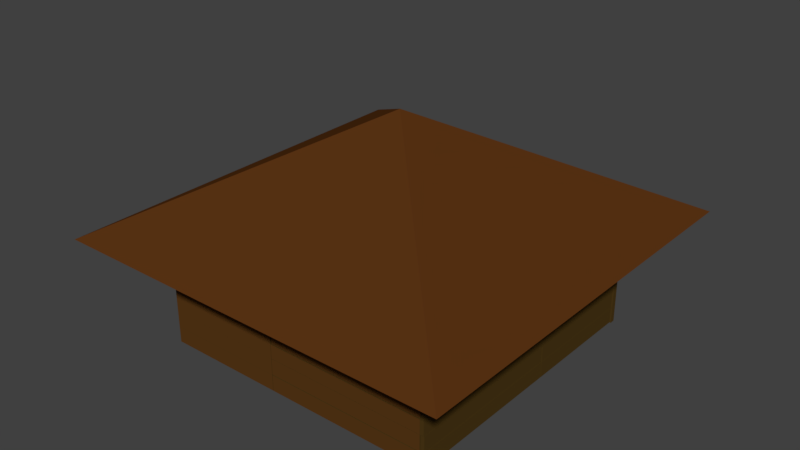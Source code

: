 # Source: houseEmpty1.blend  (saved by Blender 2.77.0; exported with 4.5.12 LTS)
import bpy
from mathutils import Matrix  # noqa: F401  (used for matrix-valued properties, if any)

bpy.ops.wm.read_factory_settings(use_empty=True)
scene = bpy.context.scene
scene.name = 'Scene'

# ---- collections
col_collection_1 = bpy.data.collections.new('Collection 1'); scene.collection.children.link(col_collection_1)

# ---- materials (node trees are filled in below, after node groups)
mat_chaircolor1 = bpy.data.materials.new('chairColor1')
mat_chaircolor1.alpha_threshold = 0.0
mat_chaircolor1.diffuse_color = (0.1373, 0.06155, 0.008212, 1.0)
mat_chaircolor1.specular_color = (0.01961, 0.01961, 0.01961)
mat_chaircolor1.roughness = 0.5
mat_chaircolor2 = bpy.data.materials.new('chairColor2')
mat_chaircolor2.alpha_threshold = 0.0
mat_chaircolor2.diffuse_color = (0.1005, 0.05, 0.004383, 1.0)
mat_chaircolor2.specular_color = (0.0, 0.0, 0.0)
mat_chaircolor2.roughness = 0.5
mat_chaircolor3 = bpy.data.materials.new('chairColor3')
mat_chaircolor3.alpha_threshold = 0.0
mat_chaircolor3.diffuse_color = (0.1046, 0.04231, 0.007499, 1.0)
mat_chaircolor3.specular_color = (0.03968, 0.03968, 0.03968)
mat_chaircolor3.roughness = 0.5
mat_chaircolor4 = bpy.data.materials.new('chairColor4')
mat_chaircolor4.alpha_threshold = 0.0
mat_chaircolor4.diffuse_color = (0.07619, 0.0319, 0.006049, 1.0)
mat_chaircolor4.specular_color = (0.01961, 0.01961, 0.01961)
mat_chaircolor4.roughness = 0.5
mat_unknownbutimportant = bpy.data.materials.new('unknownButimportant')
mat_unknownbutimportant.alpha_threshold = 0.0
mat_unknownbutimportant.diffuse_color = (0.1034, 0.04194, 0.008795, 1.0)
mat_unknownbutimportant.specular_color = (0.03741, 0.03741, 0.03741)
mat_unknownbutimportant.roughness = 0.5
mat_material = bpy.data.materials.new('Material')
mat_material.alpha_threshold = 0.0
mat_material.specular_color = (0.06072, 0.06072, 0.06072)
mat_material.roughness = 0.5
mat_material.line_color = (0.0, 0.0, 0.0, 1.0)
mat_roof = bpy.data.materials.new('roof')
mat_roof.alpha_threshold = 0.0
mat_roof.diffuse_color = (0.1046, 0.03434, 0.006995, 1.0)
mat_roof.specular_color = (0.01002, 0.01002, 0.01002)
mat_roof.roughness = 0.5
mat_sides = bpy.data.materials.new('sides')
mat_sides.alpha_threshold = 0.0
mat_sides.diffuse_color = (0.1746, 0.06848, 0.01298, 1.0)
mat_sides.specular_color = (0.003936, 0.003936, 0.003936)
mat_sides.roughness = 0.5
mat_floor = bpy.data.materials.new('floor')
mat_floor.alpha_threshold = 0.0
mat_floor.diffuse_color = (0.05286, 0.04092, 0.02217, 1.0)
mat_floor.specular_color = (0.05088, 0.05088, 0.05088)
mat_floor.roughness = 0.5
mat_table1color = bpy.data.materials.new('table1color')
mat_table1color.alpha_threshold = 0.0
mat_table1color.diffuse_color = (0.07641, 0.03884, 0.003067, 1.0)
mat_table1color.specular_color = (0.01885, 0.01885, 0.01885)
mat_table1color.roughness = 0.5
mat_table1color.line_color = (0.0, 0.0, 0.0, 1.0)
mat_pillow = bpy.data.materials.new('pillow')
mat_pillow.alpha_threshold = 0.0
mat_pillow.diffuse_color = (0.1755, 0.1343, 0.02162, 1.0)
mat_pillow.specular_color = (0.05088, 0.05088, 0.05088)
mat_pillow.roughness = 0.5
mat_unknownbutimp2 = bpy.data.materials.new('unknownButimp2')
mat_unknownbutimp2.alpha_threshold = 0.0
mat_unknownbutimp2.diffuse_color = (0.1046, 0.05127, 0.01764, 1.0)
mat_unknownbutimp2.specular_color = (0.02539, 0.02539, 0.02539)
mat_unknownbutimp2.roughness = 0.5
mat_unknownimportant = bpy.data.materials.new('unknownImportant?')
mat_unknownimportant.alpha_threshold = 0.0
mat_unknownimportant.specular_color = (0.002579, 0.002579, 0.002579)
mat_unknownimportant.roughness = 0.5
mat_unknownimportant.line_color = (0.0, 0.0, 0.0, 1.0)
mat_sheet = bpy.data.materials.new('sheet')
mat_sheet.alpha_threshold = 0.0
mat_sheet.diffuse_color = (0.4564, 0.2831, 0.1046, 1.0)
mat_sheet.specular_color = (0.01885, 0.01885, 0.01885)
mat_sheet.roughness = 0.5
mat_longchaircolor1 = bpy.data.materials.new('longChairColor1')
mat_longchaircolor1.alpha_threshold = 0.0
mat_longchaircolor1.diffuse_color = (0.07619, 0.0382, 0.006512, 1.0)
mat_longchaircolor1.specular_color = (0.03522, 0.03522, 0.03522)
mat_longchaircolor1.roughness = 0.5
mat_longchaircolor2 = bpy.data.materials.new('longChairColor2')
mat_longchaircolor2.alpha_threshold = 0.0
mat_longchaircolor2.diffuse_color = (0.05286, 0.02732, 0.005182, 1.0)
mat_longchaircolor2.roughness = 0.5

# ---- material node trees
mat_chaircolor1.use_nodes = True; mat_chaircolor1.node_tree.nodes.clear()
_N = mat_chaircolor1.node_tree.nodes; _L = mat_chaircolor1.node_tree.links
n0 = _N.new('ShaderNodeOutputMaterial'); n0.name = 'Material Output'; n0.location = (300, 300)
n1 = _N.new('ShaderNodeBsdfDiffuse'); n1.name = 'Diffuse BSDF'; n1.location = (10, 300)
n1.inputs[0].default_value = (0.07641, 0.04263, 0.009102, 1.0)
_L.new(n1.outputs[0], n0.inputs[0])
n0.is_active_output = True
mat_chaircolor2.use_nodes = True; mat_chaircolor2.node_tree.nodes.clear()
_N = mat_chaircolor2.node_tree.nodes; _L = mat_chaircolor2.node_tree.links
n0 = _N.new('ShaderNodeOutputMaterial'); n0.name = 'Material Output'; n0.location = (300, 300)
n1 = _N.new('ShaderNodeBsdfDiffuse'); n1.name = 'Diffuse BSDF'; n1.location = (10, 300)
n1.inputs[0].default_value = (0.05345, 0.03526, 0.00471, 1.0)
_L.new(n1.outputs[0], n0.inputs[0])
n0.is_active_output = True
mat_chaircolor3.use_nodes = True; mat_chaircolor3.node_tree.nodes.clear()
_N = mat_chaircolor3.node_tree.nodes; _L = mat_chaircolor3.node_tree.links
n0 = _N.new('ShaderNodeOutputMaterial'); n0.name = 'Material Output'; n0.location = (300, 300)
n1 = _N.new('ShaderNodeBsdfDiffuse'); n1.name = 'Diffuse BSDF'; n1.location = (10, 300)
n1.inputs[0].default_value = (0.07619, 0.0319, 0.006049, 1.0)
_L.new(n1.outputs[0], n0.inputs[0])
n0.is_active_output = True
mat_chaircolor4.use_nodes = True; mat_chaircolor4.node_tree.nodes.clear()
_N = mat_chaircolor4.node_tree.nodes; _L = mat_chaircolor4.node_tree.links
n0 = _N.new('ShaderNodeOutputMaterial'); n0.name = 'Material Output'; n0.location = (300, 300)
n1 = _N.new('ShaderNodeBsdfDiffuse'); n1.name = 'Diffuse BSDF'; n1.location = (10, 300)
n1.inputs[0].default_value = (0.2195, 0.1248, 0.01096, 1.0)
_L.new(n1.outputs[0], n0.inputs[0])
n0.is_active_output = True
mat_unknownbutimportant.use_nodes = True; mat_unknownbutimportant.node_tree.nodes.clear()
_N = mat_unknownbutimportant.node_tree.nodes; _L = mat_unknownbutimportant.node_tree.links
n0 = _N.new('ShaderNodeOutputMaterial'); n0.name = 'Material Output'; n0.location = (300, 300)
n1 = _N.new('ShaderNodeBsdfDiffuse'); n1.name = 'Diffuse BSDF'; n1.location = (10, 300)
n1.inputs[0].default_value = (0.1034, 0.04194, 0.008795, 1.0)
_L.new(n1.outputs[0], n0.inputs[0])
n0.is_active_output = True
mat_roof.use_nodes = True; mat_roof.node_tree.nodes.clear()
_N = mat_roof.node_tree.nodes; _L = mat_roof.node_tree.links
n0 = _N.new('ShaderNodeOutputMaterial'); n0.name = 'Material Output'; n0.location = (300, 300)
n1 = _N.new('ShaderNodeBsdfDiffuse'); n1.name = 'Diffuse BSDF'; n1.location = (10, 300)
n1.inputs[0].default_value = (0.1043, 0.03386, 0.007209, 1.0)
_L.new(n1.outputs[0], n0.inputs[0])
n0.is_active_output = True
mat_sides.use_nodes = True; mat_sides.node_tree.nodes.clear()
_N = mat_sides.node_tree.nodes; _L = mat_sides.node_tree.links
n0 = _N.new('ShaderNodeOutputMaterial'); n0.name = 'Material Output'; n0.location = (300, 300)
n1 = _N.new('ShaderNodeBsdfDiffuse'); n1.name = 'Diffuse BSDF'; n1.location = (10, 300)
n1.inputs[0].default_value = (0.1043, 0.0416, 0.008871, 1.0)
_L.new(n1.outputs[0], n0.inputs[0])
n0.is_active_output = True
mat_floor.use_nodes = True; mat_floor.node_tree.nodes.clear()
_N = mat_floor.node_tree.nodes; _L = mat_floor.node_tree.links
n0 = _N.new('ShaderNodeOutputMaterial'); n0.name = 'Material Output'; n0.location = (300, 300)
n1 = _N.new('ShaderNodeBsdfDiffuse'); n1.name = 'Diffuse BSDF'; n1.location = (10, 300)
n1.inputs[0].default_value = (0.05345, 0.04066, 0.02178, 1.0)
_L.new(n1.outputs[0], n0.inputs[0])
n0.is_active_output = True
mat_table1color.use_nodes = True; mat_table1color.node_tree.nodes.clear()
_N = mat_table1color.node_tree.nodes; _L = mat_table1color.node_tree.links
n0 = _N.new('ShaderNodeOutputMaterial'); n0.name = 'Material Output'; n0.location = (300, 300)
n1 = _N.new('ShaderNodeBsdfDiffuse'); n1.name = 'Diffuse BSDF'; n1.location = (10, 300)
n1.inputs[0].default_value = (0.1043, 0.04748, 0.0068, 1.0)
_L.new(n1.outputs[0], n0.inputs[0])
n0.is_active_output = True
mat_pillow.use_nodes = True; mat_pillow.node_tree.nodes.clear()
_N = mat_pillow.node_tree.nodes; _L = mat_pillow.node_tree.links
n0 = _N.new('ShaderNodeOutputMaterial'); n0.name = 'Material Output'; n0.location = (300, 300)
n1 = _N.new('ShaderNodeBsdfDiffuse'); n1.name = 'Diffuse BSDF'; n1.location = (10, 300)
n1.inputs[0].default_value = (0.2199, 0.171, 0.03622, 1.0)
_L.new(n1.outputs[0], n0.inputs[0])
n0.is_active_output = True
mat_unknownbutimp2.use_nodes = True; mat_unknownbutimp2.node_tree.nodes.clear()
_N = mat_unknownbutimp2.node_tree.nodes; _L = mat_unknownbutimp2.node_tree.links
n0 = _N.new('ShaderNodeOutputMaterial'); n0.name = 'Material Output'; n0.location = (300, 300)
n1 = _N.new('ShaderNodeBsdfDiffuse'); n1.name = 'Diffuse BSDF'; n1.location = (10, 300)
n1.inputs[0].default_value = (0.1043, 0.05115, 0.01765, 1.0)
_L.new(n1.outputs[0], n0.inputs[0])
n0.is_active_output = True
mat_sheet.use_nodes = True; mat_sheet.node_tree.nodes.clear()
_N = mat_sheet.node_tree.nodes; _L = mat_sheet.node_tree.links
n0 = _N.new('ShaderNodeOutputMaterial'); n0.name = 'Material Output'; n0.location = (300, 300)
n1 = _N.new('ShaderNodeBsdfDiffuse'); n1.name = 'Diffuse BSDF'; n1.location = (10, 300)
n1.inputs[0].default_value = (0.4571, 0.2821, 0.1041, 1.0)
_L.new(n1.outputs[0], n0.inputs[0])
n0.is_active_output = True
mat_longchaircolor1.use_nodes = True; mat_longchaircolor1.node_tree.nodes.clear()
_N = mat_longchaircolor1.node_tree.nodes; _L = mat_longchaircolor1.node_tree.links
n0 = _N.new('ShaderNodeOutputMaterial'); n0.name = 'Material Output'; n0.location = (300, 300)
n1 = _N.new('ShaderNodeBsdfDiffuse'); n1.name = 'Diffuse BSDF'; n1.location = (10, 300)
n1.inputs[0].default_value = (0.07619, 0.0382, 0.006512, 1.0)
_L.new(n1.outputs[0], n0.inputs[0])
n0.is_active_output = True
mat_longchaircolor2.use_nodes = True; mat_longchaircolor2.node_tree.nodes.clear()
_N = mat_longchaircolor2.node_tree.nodes; _L = mat_longchaircolor2.node_tree.links
n0 = _N.new('ShaderNodeOutputMaterial'); n0.name = 'Material Output'; n0.location = (300, 300)
n1 = _N.new('ShaderNodeBsdfDiffuse'); n1.name = 'Diffuse BSDF'; n1.location = (10, 300)
n1.inputs[0].default_value = (0.05326, 0.02733, 0.005138, 1.0)
_L.new(n1.outputs[0], n0.inputs[0])
n0.is_active_output = True

# ---- world
world_world = bpy.data.worlds.new('World'); scene.world = world_world
world_world.color = (0.05088, 0.05088, 0.05088)
world_world.use_sun_shadow = False
world_world.sun_shadow_jitter_overblur = 0.0
world_world.cycles.sampling_method = 'MANUAL'

# ---- meshes
me_cube_004 = bpy.data.meshes.new('Cube.004')
me_cube_004.from_pydata([(-4.583, 9.823, 83.58), (-4.522, -2.115, 83.58), (-4.583, 9.823, -199.3), (-4.522, -2.115, -199.3), (-4.835, 9.821, 83.58), (-4.773, -2.117, 83.58), (-4.835, 9.821, -199.3), (-4.773, -2.117, -199.3), (-4.583, 9.823, -158.9), (-4.583, 9.823, -118.5), (-4.583, 9.823, -78.08), (-4.583, 9.823, -37.67), (-4.583, 9.823, 2.751), (-4.583, 9.823, 43.17), (-4.574, 8.117, 83.58), (-4.566, 6.412, 83.58), (-4.557, 4.706, 83.58), (-4.548, 3.001, 83.58), (-4.539, 1.295, 83.58), (-4.53, -0.41, 83.58), (-4.522, -2.115, 43.17), (-4.522, -2.115, 2.751), (-4.522, -2.115, -37.67), (-4.522, -2.115, -78.08), (-4.522, -2.115, -118.5), (-4.522, -2.115, -158.9), (-4.53, -0.41, -199.3), (-4.539, 1.295, -199.3), (-4.548, 3.001, -199.3), (-4.557, 4.706, -199.3), (-4.566, 6.412, -199.3), (-4.574, 8.117, -199.3), (-4.835, 9.821, -158.9), (-4.835, 9.821, -118.5), (-4.835, 9.821, -78.08), (-4.835, 9.821, -37.67), (-4.835, 9.821, 2.751), (-4.835, 9.821, 43.17), (-4.826, 8.115, 83.58), (-4.817, 6.41, 83.58), (-4.808, 4.705, 83.58), (-4.799, 2.999, 83.58), (-4.791, 1.294, 83.58), (-4.782, -0.4118, 83.58), (-4.773, -2.117, 43.17), (-4.773, -2.117, 2.751), (-4.773, -2.117, -37.67), (-4.773, -2.117, -78.08), (-4.773, -2.117, -118.5), (-4.773, -2.117, -158.9), (-4.782, -0.4118, -199.3), (-4.791, 1.294, -199.3), (-4.799, 2.999, -199.3), (-4.808, 4.705, -199.3), (-4.817, 6.41, -199.3), (-4.826, 8.115, -199.3), (-4.619, 9.822, 83.58), (-4.655, 9.822, 83.58), (-4.691, 9.822, 83.58), (-4.727, 9.822, 83.58), (-4.763, 9.821, 83.58), (-4.799, 9.821, 83.58), (-4.558, -2.116, 83.58), (-4.593, -2.116, 83.58), (-4.629, -2.116, 83.58), (-4.665, -2.116, 83.58), (-4.701, -2.117, 83.58), (-4.737, -2.117, 83.58), (-4.619, 9.822, -199.3), (-4.655, 9.822, -199.3), (-4.691, 9.822, -199.3), (-4.727, 9.822, -199.3), (-4.763, 9.821, -199.3), (-4.799, 9.821, -199.3), (-4.558, -2.116, -199.3), (-4.593, -2.116, -199.3), (-4.629, -2.116, -199.3), (-4.665, -2.116, -199.3), (-4.701, -2.117, -199.3), (-4.737, -2.117, -199.3), (-4.61, 8.117, -199.3), (-4.646, 8.117, -199.3), (-4.682, 8.116, -199.3), (-4.718, 8.116, -199.3), (-4.754, 8.116, -199.3), (-4.79, 8.116, -199.3), (-4.602, 6.412, -199.3), (-4.637, 6.411, -199.3), (-4.673, 6.411, -199.3), (-4.709, 6.411, -199.3), (-4.745, 6.41, -199.3), (-4.781, 6.41, -199.3), (-4.593, 4.706, -199.3), (-4.629, 4.706, -199.3), (-4.665, 4.706, -199.3), (-4.7, 4.705, -199.3), (-4.736, 4.705, -199.3), (-4.772, 4.705, -199.3), (-4.584, 3.001, -199.3), (-4.62, 3.0, -199.3), (-4.656, 3.0, -199.3), (-4.692, 3.0, -199.3), (-4.728, 3.0, -199.3), (-4.764, 2.999, -199.3), (-4.575, 1.295, -199.3), (-4.611, 1.295, -199.3), (-4.647, 1.295, -199.3), (-4.683, 1.294, -199.3), (-4.719, 1.294, -199.3), (-4.755, 1.294, -199.3), (-4.566, -0.4102, -199.3), (-4.602, -0.4105, -199.3), (-4.638, -0.4108, -199.3), (-4.674, -0.411, -199.3), (-4.71, -0.4113, -199.3), (-4.746, -0.4115, -199.3), (-4.558, -2.116, -158.9), (-4.593, -2.116, -158.9), (-4.629, -2.116, -158.9), (-4.665, -2.116, -158.9), (-4.701, -2.117, -158.9), (-4.737, -2.117, -158.9), (-4.558, -2.116, -118.5), (-4.593, -2.116, -118.5), (-4.629, -2.116, -118.5), (-4.665, -2.116, -118.5), (-4.701, -2.117, -118.5), (-4.737, -2.117, -118.5), (-4.558, -2.116, -78.08), (-4.593, -2.116, -78.08), (-4.629, -2.116, -78.08), (-4.665, -2.116, -78.08), (-4.701, -2.117, -78.08), (-4.737, -2.117, -78.08), (-4.558, -2.116, -37.67), (-4.593, -2.116, -37.67), (-4.629, -2.116, -37.67), (-4.665, -2.116, -37.67), (-4.701, -2.117, -37.67), (-4.737, -2.117, -37.67), (-4.558, -2.116, 2.751), (-4.593, -2.116, 2.751), (-4.629, -2.116, 2.751), (-4.665, -2.116, 2.751), (-4.701, -2.117, 2.751), (-4.737, -2.117, 2.751), (-4.558, -2.116, 43.17), (-4.593, -2.116, 43.17), (-4.629, -2.116, 43.17), (-4.665, -2.116, 43.17), (-4.701, -2.117, 43.17), (-4.737, -2.117, 43.17), (-4.566, -0.4102, 83.58), (-4.602, -0.4105, 83.58), (-4.638, -0.4108, 83.58), (-4.674, -0.411, 83.58), (-4.71, -0.4113, 83.58), (-4.746, -0.4115, 83.58), (-4.575, 1.295, 83.58), (-4.611, 1.295, 83.58), (-4.647, 1.295, 83.58), (-4.683, 1.294, 83.58), (-4.719, 1.294, 83.58), (-4.755, 1.294, 83.58), (-4.584, 3.001, 83.58), (-4.62, 3.0, 83.58), (-4.656, 3.0, 83.58), (-4.692, 3.0, 83.58), (-4.728, 3.0, 83.58), (-4.764, 2.999, 83.58), (-4.593, 4.706, 83.58), (-4.629, 4.706, 83.58), (-4.665, 4.706, 83.58), (-4.7, 4.705, 83.58), (-4.736, 4.705, 83.58), (-4.772, 4.705, 83.58), (-4.602, 6.412, 83.58), (-4.637, 6.411, 83.58), (-4.673, 6.411, 83.58), (-4.709, 6.411, 83.58), (-4.745, 6.41, 83.58), (-4.781, 6.41, 83.58), (-4.61, 8.117, 83.58), (-4.646, 8.117, 83.58), (-4.682, 8.116, 83.58), (-4.718, 8.116, 83.58), (-4.754, 8.116, 83.58), (-4.79, 8.116, 83.58), (-4.619, 9.822, 43.17), (-4.655, 9.822, 43.17), (-4.691, 9.822, 43.17), (-4.727, 9.822, 43.17), (-4.763, 9.821, 43.17), (-4.799, 9.821, 43.17), (-4.619, 9.822, 2.751), (-4.655, 9.822, 2.751), (-4.691, 9.822, 2.751), (-4.727, 9.822, 2.751), (-4.763, 9.821, 2.751), (-4.799, 9.821, 2.751), (-4.619, 9.822, -37.67), (-4.655, 9.822, -37.67), (-4.691, 9.822, -37.67), (-4.727, 9.822, -37.67), (-4.763, 9.821, -37.67), (-4.799, 9.821, -37.67), (-4.619, 9.822, -78.08), (-4.655, 9.822, -78.08), (-4.691, 9.822, -78.08), (-4.727, 9.822, -78.08), (-4.763, 9.821, -78.08), (-4.799, 9.821, -78.08), (-4.619, 9.822, -118.5), (-4.655, 9.822, -118.5), (-4.691, 9.822, -118.5), (-4.727, 9.822, -118.5), (-4.763, 9.821, -118.5), (-4.799, 9.821, -118.5), (-4.619, 9.822, -158.9), (-4.655, 9.822, -158.9), (-4.691, 9.822, -158.9), (-4.727, 9.822, -158.9), (-4.763, 9.821, -158.9), (-4.799, 9.821, -158.9), (-4.826, 8.115, -158.9), (-4.826, 8.115, -118.5), (-4.826, 8.115, -78.08), (-4.826, 8.115, -37.67), (-4.826, 8.115, 2.751), (-4.826, 8.115, 43.17), (-4.817, 6.41, -158.9), (-4.817, 6.41, -118.5), (-4.817, 6.41, -78.08), (-4.817, 6.41, -37.67), (-4.817, 6.41, 2.751), (-4.817, 6.41, 43.17), (-4.808, 4.705, -158.9), (-4.808, 4.705, -118.5), (-4.808, 4.705, -78.08), (-4.808, 4.705, -37.67), (-4.808, 4.705, 2.751), (-4.808, 4.705, 43.17), (-4.799, 2.999, -158.9), (-4.799, 2.999, -118.5), (-4.799, 2.999, -78.08), (-4.799, 2.999, -37.67), (-4.799, 2.999, 2.751), (-4.799, 2.999, 43.17), (-4.791, 1.294, -158.9), (-4.791, 1.294, -118.5), (-4.791, 1.294, -78.08), (-4.791, 1.294, -37.67), (-4.791, 1.294, 2.751), (-4.791, 1.294, 43.17), (-4.782, -0.4118, -158.9), (-4.782, -0.4118, -118.5), (-4.782, -0.4118, -78.08), (-4.782, -0.4118, -37.67), (-4.782, -0.4118, 2.751), (-4.782, -0.4118, 43.17), (-4.574, 8.117, 43.17), (-4.574, 8.117, 2.751), (-4.574, 8.117, -37.67), (-4.574, 8.117, -78.08), (-4.574, 8.117, -118.5), (-4.574, 8.117, -158.9), (-4.566, 6.412, 43.17), (-4.566, 6.412, 2.751), (-4.566, 6.412, -37.67), (-4.566, 6.412, -78.08), (-4.566, 6.412, -118.5), (-4.566, 6.412, -158.9), (-4.557, 4.706, 43.17), (-4.557, 4.706, 2.751), (-4.557, 4.706, -37.67), (-4.557, 4.706, -78.08), (-4.557, 4.706, -118.5), (-4.557, 4.706, -158.9), (-4.548, 3.001, 43.17), (-4.548, 3.001, 2.751), (-4.548, 3.001, -37.67), (-4.548, 3.001, -78.08), (-4.548, 3.001, -118.5), (-4.548, 3.001, -158.9), (-4.539, 1.295, 43.17), (-4.539, 1.295, 2.751), (-4.539, 1.295, -37.67), (-4.539, 1.295, -78.08), (-4.539, 1.295, -118.5), (-4.539, 1.295, -158.9), (-4.53, -0.41, 43.17), (-4.53, -0.41, 2.751), (-4.53, -0.41, -37.67), (-4.53, -0.41, -78.08), (-4.53, -0.41, -118.5), (-4.53, -0.41, -158.9), (-21.43, -0.4469, 88.58), (-21.43, 1.272, 88.58), (-21.43, -0.4469, 83.24), (-21.43, 1.272, 83.24), (-10.1, -0.4469, 88.58), (-10.1, 1.272, 88.58), (-10.1, -0.4469, 83.24), (-10.1, 1.272, 83.24), (-10.1, -0.4683, 83.24), (-10.1, -2.188, 83.24), (-10.1, -0.4683, 88.58), (-10.1, -2.188, 88.58), (-21.43, -0.4683, 83.24), (-21.43, -2.188, 83.24), (-21.43, -0.4683, 88.58), (-21.43, -2.188, 88.58), (-8.034, 21.47, -58.12), (-26.86, 9.624, 147.9), (-26.86, 9.624, -264.2), (10.79, 9.624, 147.9), (10.79, 9.624, -264.2), (5.428, 9.758, -205.3), (5.428, 9.758, 89.09), (-21.5, 9.758, 89.09), (-21.5, 9.758, -205.3), (5.29, 9.722, -163.7), (5.29, 9.722, -121.4), (5.29, 9.722, -79.23), (5.29, 9.722, -37.02), (5.29, 9.722, 5.201), (5.29, 9.722, 47.42), (1.654, 9.722, -204.6), (-2.221, 9.722, -204.6), (-6.096, 9.722, -204.6), (-9.972, 9.722, -204.6), (-13.85, 9.722, -204.6), (-17.72, 9.722, -204.6), (1.654, 9.722, 88.37), (-2.221, 9.722, 88.37), (-6.096, 9.722, 88.37), (-9.972, 9.722, 88.37), (-13.85, 9.722, 88.37), (-17.72, 9.722, 88.37), (-21.36, 9.722, 47.42), (-21.36, 9.722, 5.201), (-21.36, 9.722, -37.02), (-21.36, 9.722, -79.23), (-21.36, 9.722, -121.4), (-21.36, 9.722, -163.7), (-21.43, 3.024, 88.58), (-21.43, 4.743, 88.58), (-21.43, 3.024, 83.24), (-21.43, 4.743, 83.24), (-10.1, 3.024, 88.58), (-10.1, 4.743, 88.58), (-10.1, 3.024, 83.24), (-10.1, 4.743, 83.24), (-10.1, 3.003, 83.24), (-10.1, 1.283, 83.24), (-10.1, 3.003, 88.58), (-10.1, 1.283, 88.58), (-21.43, 3.003, 83.24), (-21.43, 1.283, 83.24), (-21.43, 3.003, 88.58), (-21.43, 1.283, 88.58), (-21.41, 4.765, 88.58), (-21.41, 6.484, 88.58), (-21.41, 4.765, 83.24), (-21.41, 6.484, 83.24), (-17.56, 4.765, 88.58), (-17.56, 6.484, 88.58), (-17.56, 4.765, 83.24), (-17.56, 6.484, 83.24), (-13.88, 4.785, 88.58), (-13.88, 6.504, 88.58), (-13.88, 4.785, 83.24), (-13.88, 6.504, 83.24), (-10.04, 4.785, 88.58), (-10.04, 6.504, 88.58), (-10.04, 4.785, 83.24), (-10.04, 6.504, 83.24), (-21.41, 6.497, 88.58), (-21.41, 8.216, 88.58), (-21.41, 6.497, 83.24), (-21.41, 8.216, 83.24), (-17.56, 6.497, 88.58), (-17.56, 8.216, 88.58), (-17.56, 6.497, 83.24), (-17.56, 8.216, 83.24), (-13.88, 6.497, 88.58), (-13.88, 8.216, 88.58), (-13.88, 6.497, 83.24), (-13.88, 8.216, 83.24), (-10.04, 6.497, 88.58), (-10.04, 8.216, 88.58), (-10.04, 6.497, 83.24), (-10.04, 8.216, 83.24), (-21.39, 8.263, 88.58), (-21.39, 9.983, 88.58), (-21.39, 8.263, 83.24), (-21.39, 9.983, 83.24), (5.182, 8.263, 88.58), (5.182, 9.983, 88.58), (5.182, 8.263, 83.24), (5.182, 9.983, 83.24), (5.165, -0.4683, 83.24), (5.165, -2.188, 83.24), (5.165, -0.4683, 88.58), (5.165, -2.188, 88.58), (-10.06, -0.4683, 83.24), (-10.06, -2.188, 83.24), (-10.06, -0.4683, 88.58), (-10.06, -2.188, 88.58), (-10.06, -0.3792, 88.58), (-10.06, 1.322, 88.58), (-10.06, -0.3456, 83.24), (-10.06, 1.289, 83.24), (5.091, -0.3792, 88.58), (5.091, 1.322, 88.58), (5.091, -0.3456, 83.24), (5.091, 1.289, 83.24), (5.091, 2.883, 83.24), (5.091, 1.351, 83.24), (5.091, 2.883, 88.58), (5.091, 1.351, 88.58), (-10.06, 2.883, 83.24), (-10.06, 1.351, 83.24), (-10.06, 2.883, 88.58), (-10.06, 1.351, 88.58), (5.51, 1.272, -201.3), (5.51, -0.447, -201.3), (5.018, 1.272, -201.3), (5.018, -0.447, -201.3), (-9.96, 4.708, 83.24), (-9.96, 2.989, 83.24), (-9.96, 4.708, 88.58), (-9.96, 2.989, 88.58), (1.284, 4.607, 88.58), (1.284, 6.326, 88.58), (1.284, 4.607, 83.24), (1.284, 6.326, 83.24), (5.132, 4.607, 88.58), (5.132, 6.326, 88.58), (5.132, 4.607, 83.24), (5.132, 6.326, 83.24), (1.284, 6.379, 88.58), (1.284, 8.099, 88.58), (1.284, 6.379, 83.24), (1.284, 8.099, 83.24), (5.132, 6.379, 88.58), (5.132, 8.099, 88.58), (5.132, 6.379, 83.24), (5.132, 8.099, 83.24), (-9.993, 4.647, 88.58), (-9.993, 6.367, 88.58), (-9.993, 4.647, 83.24), (-9.993, 6.367, 83.24), (-2.319, 4.647, 88.58), (-2.319, 6.367, 88.58), (-2.319, 4.647, 83.24), (-2.319, 6.367, 83.24), (-9.95, 6.379, 88.58), (-9.95, 8.099, 88.58), (-9.95, 6.379, 83.24), (-9.95, 8.099, 83.24), (-2.288, 6.379, 88.58), (-2.288, 8.099, 88.58), (-2.288, 6.379, 83.24), (-2.288, 8.099, 83.24), (-20.99, -0.4469, 87.79), (-20.99, 1.272, 87.79), (-21.49, -0.4469, 87.79), (-21.49, 1.272, 87.79), (-20.99, -0.447, -34.97), (-20.99, 1.272, -34.97), (-21.49, -0.447, -34.97), (-21.49, 1.272, -34.97), (-21.49, -0.4683, -34.97), (-21.49, -2.188, -34.97), (-20.99, -0.4683, -34.97), (-20.99, -2.188, -34.97), (-21.49, -0.4683, 87.79), (-21.49, -2.188, 87.79), (-20.99, -0.4683, 87.79), (-20.99, -2.188, 87.79), (-20.99, 3.024, 87.79), (-20.99, 4.743, 87.79), (-21.49, 3.024, 87.79), (-21.49, 4.743, 87.79), (-20.99, 3.024, -34.97), (-20.99, 4.743, -34.97), (-21.49, 3.024, -34.97), (-21.49, 4.743, -34.97), (-21.49, 3.003, -34.97), (-21.49, 1.283, -34.97), (-20.99, 3.003, -34.97), (-20.99, 1.283, -34.97), (-21.49, 3.003, 87.79), (-21.49, 1.283, 87.79), (-20.99, 3.003, 87.79), (-20.99, 1.283, 87.79), (-20.99, 4.765, 87.54), (-20.99, 6.484, 87.54), (-21.49, 4.765, 87.54), (-21.49, 6.484, 87.54), (-20.99, 4.765, 45.86), (-20.99, 6.484, 45.86), (-21.49, 4.765, 45.86), (-21.49, 6.484, 45.86), (-20.99, 4.785, 6.057), (-20.99, 6.504, 6.057), (-21.49, 4.785, 6.057), (-21.49, 6.504, 6.057), (-20.99, 4.785, -35.62), (-20.99, 6.504, -35.62), (-21.49, 4.785, -35.62), (-21.49, 6.504, -35.62), (-20.99, 6.497, 87.54), (-20.99, 8.216, 87.54), (-21.49, 6.497, 87.54), (-21.49, 8.216, 87.54), (-20.99, 6.497, 45.86), (-20.99, 8.216, 45.86), (-21.49, 6.497, 45.86), (-21.49, 8.216, 45.86), (-20.99, 6.497, 6.057), (-20.99, 8.216, 6.057), (-21.49, 6.497, 6.057), (-21.49, 8.216, 6.057), (-20.99, 6.497, -35.62), (-20.99, 8.216, -35.62), (-21.49, 6.497, -35.62), (-21.49, 8.216, -35.62), (-20.99, 8.263, 87.37), (-20.99, 9.983, 87.37), (-21.49, 8.263, 87.37), (-21.49, 9.983, 87.37), (-20.99, 8.263, -200.5), (-20.99, 9.983, -200.5), (-21.49, 8.263, -200.5), (-21.49, 9.983, -200.5), (-21.49, -0.4683, -200.4), (-21.49, -2.188, -200.4), (-20.99, -0.4683, -200.4), (-20.99, -2.188, -200.4), (-21.49, -0.4683, -77.64), (-21.49, -2.188, -77.64), (-20.99, -0.4683, -77.64), (-20.99, -2.188, -77.64), (-21.49, 1.289, -200.4), (-21.49, -0.4299, -200.4), (-20.99, 1.289, -200.4), (-20.99, -0.4299, -200.4), (-21.49, 1.289, -77.64), (-21.49, -0.4299, -77.64), (-20.99, 1.289, -77.64), (-20.99, -0.4299, -77.64), (-21.49, 3.047, -200.4), (-21.49, 1.328, -200.4), (-20.99, 3.047, -200.4), (-20.99, 1.328, -200.4), (-21.49, 3.047, -77.64), (-21.49, 1.328, -77.64), (-20.99, 3.047, -77.64), (-20.99, 1.328, -77.64), (-20.99, 4.607, -158.3), (-20.99, 6.326, -158.3), (-21.49, 4.607, -158.3), (-21.49, 6.326, -158.3), (-20.99, 4.607, -199.9), (-20.99, 6.326, -199.9), (-21.49, 4.607, -199.9), (-21.49, 6.326, -199.9), (-20.99, 6.379, -158.3), (-20.99, 8.099, -158.3), (-21.49, 6.379, -158.3), (-21.49, 8.099, -158.3), (-20.99, 6.379, -199.9), (-20.99, 8.099, -199.9), (-21.49, 6.379, -199.9), (-21.49, 8.099, -199.9), (-20.99, 4.647, -36.09), (-20.99, 6.367, -36.09), (-21.49, 4.647, -36.09), (-21.49, 6.367, -36.09), (-20.99, 4.647, -119.2), (-20.99, 6.367, -119.2), (-21.49, 4.647, -119.2), (-21.49, 6.367, -119.2), (-20.99, 6.379, -36.56), (-20.99, 8.099, -36.56), (-21.49, 6.379, -36.56), (-21.49, 8.099, -36.56), (-20.99, 6.379, -119.6), (-20.99, 8.099, -119.6), (-21.49, 6.379, -119.6), (-21.49, 8.099, -119.6), (5.638, -0.447, -203.4), (5.638, 1.272, -203.4), (5.638, -0.447, -198.1), (5.638, 1.272, -198.1), (-5.694, -0.447, -203.4), (-5.694, 1.272, -203.4), (-5.694, -0.447, -198.1), (-5.694, 1.272, -198.1), (-5.694, -0.4683, -198.1), (-5.694, -2.188, -198.1), (-5.694, -0.4683, -203.4), (-5.694, -2.188, -203.4), (5.638, -0.4683, -198.1), (5.638, -2.188, -198.1), (5.638, -0.4683, -203.4), (5.638, -2.188, -203.4), (5.638, 3.024, -203.4), (5.638, 4.743, -203.4), (5.638, 3.024, -198.1), (5.638, 4.743, -198.1), (-5.694, 3.024, -203.4), (-5.694, 4.743, -203.4), (-5.694, 3.024, -198.1), (-5.694, 4.743, -198.1), (-5.694, 3.003, -198.1), (-5.694, 1.283, -198.1), (-5.694, 3.003, -203.4), (-5.694, 1.283, -203.4), (5.638, 3.003, -198.1), (5.638, 1.283, -198.1), (5.638, 3.003, -203.4), (5.638, 1.283, -203.4), (-5.733, 6.398, -198.1), (-5.733, 4.679, -198.1), (-5.733, 6.398, -203.4), (-5.733, 4.679, -203.4), (5.645, 6.398, -198.1), (5.645, 4.679, -198.1), (5.645, 6.398, -203.4), (5.645, 4.679, -203.4), (5.645, 6.497, -203.4), (5.645, 8.216, -203.4), (5.645, 6.497, -198.1), (5.645, 8.216, -198.1), (-5.733, 6.497, -203.4), (-5.733, 8.216, -203.4), (-5.733, 6.497, -198.1), (-5.733, 8.216, -198.1), (5.599, 8.263, -203.4), (5.599, 9.983, -203.4), (5.599, 8.263, -198.1), (5.599, 9.983, -198.1), (-20.97, 8.263, -203.4), (-20.97, 9.983, -203.4), (-20.97, 8.263, -198.1), (-20.97, 9.983, -198.1), (-21.06, -0.4683, -198.1), (-21.06, -2.188, -198.1), (-21.06, -0.4683, -203.4), (-21.06, -2.188, -203.4), (-5.744, -0.4683, -198.1), (-5.744, -2.188, -198.1), (-5.744, -0.4683, -203.4), (-5.744, -2.188, -203.4), (-21.01, 1.289, -198.1), (-21.01, -0.4299, -198.1), (-21.01, 1.289, -203.4), (-21.01, -0.4299, -203.4), (-5.794, 1.289, -198.1), (-5.794, -0.4299, -198.1), (-5.794, 1.289, -203.4), (-5.794, -0.4299, -203.4), (-21.09, 3.047, -198.1), (-21.09, 1.328, -198.1), (-21.09, 3.047, -203.4), (-21.09, 1.328, -203.4), (-5.782, 3.047, -198.1), (-5.782, 1.328, -198.1), (-5.782, 3.047, -203.4), (-5.782, 1.328, -203.4), (-20.96, 4.585, -198.1), (-20.96, 2.865, -198.1), (-21.01, 4.585, -203.4), (-21.01, 2.865, -203.4), (-5.79, 4.675, -198.1), (-5.79, 2.956, -198.1), (-5.79, 4.675, -203.4), (-5.79, 2.956, -203.4), (-5.79, 4.647, -203.4), (-5.79, 6.367, -203.4), (-5.79, 4.647, -198.1), (-5.79, 6.367, -198.1), (-20.93, 4.647, -203.4), (-20.93, 6.367, -203.4), (-20.93, 4.647, -198.1), (-20.93, 6.367, -198.1), (-5.772, 6.501, -203.4), (-5.772, 8.22, -203.4), (-5.772, 6.501, -198.1), (-5.772, 8.22, -198.1), (-21.0, 6.501, -203.4), (-21.0, 8.22, -203.4), (-21.0, 6.501, -198.1), (-21.0, 8.22, -198.1), (-21.49, 4.607, -200.4), (-21.49, 3.005, -200.4), (-20.99, 4.607, -200.4), (-20.99, 3.005, -200.4), (-21.49, 4.607, -77.64), (-21.49, 3.005, -77.64), (-20.99, 4.607, -77.64), (-20.99, 3.005, -77.64), (-20.93, 2.956, -203.4), (-20.93, 4.675, -203.4), (-20.93, 2.956, -198.1), (-20.93, 4.675, -198.1), (5.113, 2.989, 88.58), (5.113, 4.708, 88.58), (5.113, 2.989, 83.24), (5.113, 4.708, 83.24), (4.985, -0.447, -78.52), (4.985, 1.272, -78.52), (5.478, -0.447, -78.5), (5.478, 1.272, -78.5), (5.478, -0.4683, -78.5), (5.478, -2.188, -78.5), (4.985, -0.4683, -78.52), (4.985, -2.188, -78.52), (5.51, -0.4683, -201.3), (5.51, -2.188, -201.3), (5.018, -0.4683, -201.3), (5.018, -2.188, -201.3), (5.018, 3.024, -201.3), (5.018, 4.743, -201.3), (5.51, 3.024, -201.3), (5.51, 4.743, -201.3), (4.985, 3.024, -78.52), (4.985, 4.743, -78.52), (5.478, 3.024, -78.5), (5.478, 4.743, -78.5), (5.478, 3.003, -78.5), (5.478, 1.283, -78.5), (4.985, 3.003, -78.52), (4.985, 1.283, -78.52), (5.51, 3.003, -201.3), (5.51, 1.283, -201.3), (5.018, 3.003, -201.3), (5.018, 1.283, -201.3), (5.477, 6.398, -78.08), (5.477, 4.679, -78.08), (4.985, 6.398, -78.09), (4.985, 4.679, -78.09), (5.51, 6.398, -201.3), (5.51, 4.679, -201.3), (5.018, 6.398, -201.4), (5.018, 4.679, -201.4), (5.018, 6.497, -201.4), (5.018, 8.216, -201.4), (5.51, 6.497, -201.3), (5.51, 8.216, -201.3), (4.985, 6.497, -78.09), (4.985, 8.216, -78.09), (5.477, 6.497, -78.08), (5.477, 8.216, -78.08), (5.018, 8.263, -200.9), (5.018, 9.983, -200.9), (5.51, 8.263, -200.8), (5.51, 9.983, -200.8), (4.94, 8.263, 86.99), (4.94, 9.983, 86.99), (5.433, 8.263, 87.0), (5.433, 9.983, 87.0), (5.433, -0.4683, 87.92), (5.433, -2.188, 87.92), (4.94, -0.4683, 87.9), (4.94, -2.188, 87.9), (5.477, -0.4683, -77.96), (5.477, -2.188, -77.96), (4.985, -0.4683, -77.98), (4.985, -2.188, -77.98), (5.433, 1.289, 87.38), (5.433, -0.4299, 87.38), (4.94, 1.289, 87.36), (4.94, -0.4299, 87.36), (5.477, 1.289, -77.42), (5.477, -0.4299, -77.42), (4.985, 1.289, -77.43), (4.985, -0.4299, -77.43), (5.433, 3.047, 88.31), (5.433, 1.328, 88.31), (4.94, 3.047, 88.3), (4.94, 1.328, 88.3), (5.477, 3.047, -77.55), (5.477, 1.328, -77.55), (4.985, 3.047, -77.56), (4.985, 1.328, -77.56), (5.477, 4.675, -77.46), (5.477, 2.956, -77.46), (4.985, 4.675, -77.47), (4.985, 2.956, -77.47), (4.985, 4.647, -77.47), (4.985, 6.367, -77.47), (5.477, 4.647, -77.46), (5.477, 6.367, -77.46), (4.941, 4.647, 86.5), (4.941, 6.367, 86.5), (5.433, 4.647, 86.52), (5.433, 6.367, 86.52), (4.985, 6.501, -77.67), (4.985, 8.22, -77.67), (5.477, 6.501, -77.65), (5.477, 8.22, -77.65), (4.94, 6.501, 87.32), (4.94, 8.22, 87.32), (5.433, 6.501, 87.33), (5.433, 8.22, 87.33), (4.941, 2.956, 86.5), (4.941, 4.675, 86.5), (5.433, 2.956, 86.52), (5.433, 4.675, 86.52)], [], [(295, 25, 3, 26), (259, 44, 5, 43), (223, 73, 6, 32), (187, 61, 4, 38), (151, 67, 5, 44), (115, 79, 7, 50), (73, 85, 55, 6), (85, 91, 54, 55), (91, 97, 53, 54), (97, 103, 52, 53), (103, 109, 51, 52), (109, 115, 50, 51), (2, 31, 80, 68), (68, 80, 81, 69), (69, 81, 82, 70), (70, 82, 83, 71), (71, 83, 84, 72), (72, 84, 85, 73), (31, 30, 86, 80), (80, 86, 87, 81), (81, 87, 88, 82), (82, 88, 89, 83), (83, 89, 90, 84), (84, 90, 91, 85), (30, 29, 92, 86), (86, 92, 93, 87), (87, 93, 94, 88), (88, 94, 95, 89), (89, 95, 96, 90), (90, 96, 97, 91), (29, 28, 98, 92), (92, 98, 99, 93), (93, 99, 100, 94), (94, 100, 101, 95), (95, 101, 102, 96), (96, 102, 103, 97), (28, 27, 104, 98), (98, 104, 105, 99), (99, 105, 106, 100), (100, 106, 107, 101), (101, 107, 108, 102), (102, 108, 109, 103), (27, 26, 110, 104), (104, 110, 111, 105), (105, 111, 112, 106), (106, 112, 113, 107), (107, 113, 114, 108), (108, 114, 115, 109), (26, 3, 74, 110), (110, 74, 75, 111), (111, 75, 76, 112), (112, 76, 77, 113), (113, 77, 78, 114), (114, 78, 79, 115), (79, 121, 49, 7), (127, 133, 47, 48), (133, 139, 46, 47), (139, 145, 45, 46), (145, 151, 44, 45), (3, 25, 116, 74), (74, 116, 117, 75), (75, 117, 118, 76), (76, 118, 119, 77), (77, 119, 120, 78), (78, 120, 121, 79), (24, 23, 128, 122), (122, 128, 129, 123), (123, 129, 130, 124), (124, 130, 131, 125), (125, 131, 132, 126), (126, 132, 133, 127), (23, 22, 134, 128), (128, 134, 135, 129), (129, 135, 136, 130), (130, 136, 137, 131), (131, 137, 138, 132), (132, 138, 139, 133), (22, 21, 140, 134), (134, 140, 141, 135), (135, 141, 142, 136), (136, 142, 143, 137), (137, 143, 144, 138), (138, 144, 145, 139), (21, 20, 146, 140), (140, 146, 147, 141), (141, 147, 148, 142), (142, 148, 149, 143), (143, 149, 150, 144), (144, 150, 151, 145), (20, 1, 62, 146), (146, 62, 63, 147), (147, 63, 64, 148), (148, 64, 65, 149), (149, 65, 66, 150), (150, 66, 67, 151), (67, 157, 43, 5), (157, 163, 42, 43), (163, 169, 41, 42), (169, 175, 40, 41), (175, 181, 39, 40), (181, 187, 38, 39), (1, 19, 152, 62), (62, 152, 153, 63), (63, 153, 154, 64), (64, 154, 155, 65), (65, 155, 156, 66), (66, 156, 157, 67), (19, 18, 158, 152), (152, 158, 159, 153), (153, 159, 160, 154), (154, 160, 161, 155), (155, 161, 162, 156), (156, 162, 163, 157), (18, 17, 164, 158), (158, 164, 165, 159), (159, 165, 166, 160), (160, 166, 167, 161), (161, 167, 168, 162), (162, 168, 169, 163), (17, 16, 170, 164), (164, 170, 171, 165), (165, 171, 172, 166), (166, 172, 173, 167), (167, 173, 174, 168), (168, 174, 175, 169), (16, 15, 176, 170), (170, 176, 177, 171), (171, 177, 178, 172), (172, 178, 179, 173), (173, 179, 180, 174), (174, 180, 181, 175), (15, 14, 182, 176), (176, 182, 183, 177), (177, 183, 184, 178), (178, 184, 185, 179), (179, 185, 186, 180), (180, 186, 187, 181), (14, 0, 56, 182), (182, 56, 57, 183), (183, 57, 58, 184), (184, 58, 59, 185), (185, 59, 60, 186), (186, 60, 61, 187), (61, 193, 37, 4), (193, 199, 36, 37), (199, 205, 35, 36), (205, 211, 34, 35), (211, 217, 33, 34), (217, 223, 32, 33), (0, 13, 188, 56), (56, 188, 189, 57), (57, 189, 190, 58), (58, 190, 191, 59), (59, 191, 192, 60), (60, 192, 193, 61), (13, 12, 194, 188), (188, 194, 195, 189), (189, 195, 196, 190), (190, 196, 197, 191), (191, 197, 198, 192), (192, 198, 199, 193), (12, 11, 200, 194), (194, 200, 201, 195), (195, 201, 202, 196), (196, 202, 203, 197), (197, 203, 204, 198), (198, 204, 205, 199), (11, 10, 206, 200), (200, 206, 207, 201), (201, 207, 208, 202), (202, 208, 209, 203), (203, 209, 210, 204), (204, 210, 211, 205), (10, 9, 212, 206), (206, 212, 213, 207), (207, 213, 214, 208), (208, 214, 215, 209), (209, 215, 216, 210), (210, 216, 217, 211), (9, 8, 218, 212), (212, 218, 219, 213), (213, 219, 220, 214), (214, 220, 221, 215), (215, 221, 222, 216), (216, 222, 223, 217), (8, 2, 68, 218), (218, 68, 69, 219), (219, 69, 70, 220), (220, 70, 71, 221), (221, 71, 72, 222), (222, 72, 73, 223), (37, 229, 38, 4), (229, 235, 39, 38), (235, 241, 40, 39), (241, 247, 41, 40), (247, 253, 42, 41), (253, 259, 43, 42), (6, 55, 224, 32), (32, 224, 225, 33), (33, 225, 226, 34), (34, 226, 227, 35), (35, 227, 228, 36), (36, 228, 229, 37), (55, 54, 230, 224), (224, 230, 231, 225), (225, 231, 232, 226), (226, 232, 233, 227), (227, 233, 234, 228), (228, 234, 235, 229), (54, 53, 236, 230), (230, 236, 237, 231), (231, 237, 238, 232), (232, 238, 239, 233), (233, 239, 240, 234), (234, 240, 241, 235), (53, 52, 242, 236), (236, 242, 243, 237), (237, 243, 244, 238), (238, 244, 245, 239), (239, 245, 246, 240), (240, 246, 247, 241), (52, 51, 248, 242), (243, 249, 250, 244), (244, 250, 251, 245), (245, 251, 252, 246), (246, 252, 253, 247), (51, 50, 254, 248), (249, 255, 256, 250), (250, 256, 257, 251), (251, 257, 258, 252), (252, 258, 259, 253), (50, 7, 49, 254), (255, 48, 47, 256), (256, 47, 46, 257), (257, 46, 45, 258), (258, 45, 44, 259), (8, 265, 31, 2), (265, 271, 30, 31), (271, 277, 29, 30), (277, 283, 28, 29), (283, 289, 27, 28), (289, 295, 26, 27), (0, 14, 260, 13), (13, 260, 261, 12), (12, 261, 262, 11), (11, 262, 263, 10), (10, 263, 264, 9), (9, 264, 265, 8), (14, 15, 266, 260), (260, 266, 267, 261), (261, 267, 268, 262), (262, 268, 269, 263), (263, 269, 270, 264), (264, 270, 271, 265), (15, 16, 272, 266), (266, 272, 273, 267), (267, 273, 274, 268), (268, 274, 275, 269), (269, 275, 276, 270), (270, 276, 277, 271), (16, 17, 278, 272), (272, 278, 279, 273), (273, 279, 280, 274), (274, 280, 281, 275), (275, 281, 282, 276), (276, 282, 283, 277), (17, 18, 284, 278), (278, 284, 285, 279), (279, 285, 286, 280), (280, 286, 287, 281), (281, 287, 288, 282), (18, 19, 290, 284), (284, 290, 291, 285), (285, 291, 292, 286), (286, 292, 293, 287), (287, 293, 294, 288), (19, 1, 20, 290), (290, 20, 21, 291), (291, 21, 22, 292), (292, 22, 23, 293), (293, 23, 24, 294), (306, 310, 311, 307), (304, 306, 307, 305), (308, 304, 305, 309), (310, 308, 309, 311), (312, 313, 314), (315, 316, 317, 321, 322, 323, 324, 325, 326, 318), (313, 315, 318, 333, 334, 335, 336, 337, 338, 319), (316, 314, 320, 332, 331, 330, 329, 328, 327, 317), (312, 314, 316), (314, 313, 319, 339, 340, 341, 342, 343, 344, 320), (312, 316, 315), (312, 315, 313), (311, 309, 305, 307), (306, 304, 308, 310), (301, 297, 296, 300), (303, 301, 300, 302), (299, 303, 302, 298), (297, 299, 298, 296), (296, 298, 302, 300), (301, 303, 299, 297), (355, 359, 360, 356), (353, 355, 356, 354), (357, 353, 354, 358), (359, 357, 358, 360), (360, 358, 354, 356), (355, 353, 357, 359), (350, 346, 345, 349), (352, 350, 349, 351), (348, 352, 351, 347), (346, 348, 347, 345), (345, 347, 351, 349), (350, 352, 348, 346), (366, 362, 361, 365), (368, 366, 365, 367), (364, 368, 367, 363), (362, 364, 363, 361), (361, 363, 367, 365), (366, 368, 364, 362), (374, 370, 369, 373), (376, 374, 373, 375), (372, 376, 375, 371), (370, 372, 371, 369), (369, 371, 375, 373), (374, 376, 372, 370), (382, 378, 377, 381), (384, 382, 381, 383), (380, 384, 383, 379), (378, 380, 379, 377), (377, 379, 383, 381), (382, 384, 380, 378), (390, 386, 385, 389), (392, 390, 389, 391), (388, 392, 391, 387), (386, 388, 387, 385), (385, 387, 391, 389), (390, 392, 388, 386), (398, 394, 393, 397), (400, 398, 397, 399), (396, 400, 399, 395), (394, 396, 395, 393), (393, 395, 399, 397), (398, 400, 396, 394), (403, 407, 408, 404), (401, 403, 404, 402), (405, 401, 402, 406), (407, 405, 406, 408), (408, 406, 402, 404), (403, 401, 405, 407), (414, 416, 412, 410), (409, 411, 415, 413), (410, 412, 411, 409), (412, 416, 415, 411), (416, 414, 413, 415), (414, 410, 409, 413), (419, 423, 424, 420), (417, 419, 420, 418), (421, 417, 418, 422), (423, 421, 422, 424), (424, 422, 418, 420), (419, 417, 421, 423), (710, 431, 432, 709), (719, 723, 724, 720), (431, 429, 430, 432), (429, 712, 711, 430), (712, 710, 709, 711), (432, 430, 711, 709), (438, 434, 433, 437), (440, 438, 437, 439), (436, 440, 439, 435), (434, 436, 435, 433), (433, 435, 439, 437), (438, 440, 436, 434), (446, 442, 441, 445), (448, 446, 445, 447), (444, 448, 447, 443), (442, 444, 443, 441), (441, 443, 447, 445), (446, 448, 444, 442), (454, 450, 449, 453), (456, 454, 453, 455), (452, 456, 455, 451), (450, 452, 451, 449), (449, 451, 455, 453), (454, 456, 452, 450), (462, 458, 457, 461), (464, 462, 461, 463), (460, 464, 463, 459), (458, 460, 459, 457), (457, 459, 463, 461), (462, 464, 460, 458), (475, 479, 480, 476), (473, 475, 476, 474), (477, 473, 474, 478), (479, 477, 478, 480), (480, 478, 474, 476), (475, 473, 477, 479), (470, 466, 465, 469), (472, 470, 469, 471), (468, 472, 471, 467), (466, 468, 467, 465), (465, 467, 471, 469), (470, 472, 468, 466), (491, 495, 496, 492), (489, 491, 492, 490), (493, 489, 490, 494), (495, 493, 494, 496), (496, 494, 490, 492), (491, 489, 493, 495), (486, 482, 481, 485), (488, 486, 485, 487), (484, 488, 487, 483), (482, 484, 483, 481), (481, 483, 487, 485), (486, 488, 484, 482), (502, 498, 497, 501), (504, 502, 501, 503), (500, 504, 503, 499), (498, 500, 499, 497), (497, 499, 503, 501), (502, 504, 500, 498), (510, 506, 505, 509), (512, 510, 509, 511), (508, 512, 511, 507), (506, 508, 507, 505), (505, 507, 511, 509), (510, 512, 508, 506), (518, 514, 513, 517), (520, 518, 517, 519), (516, 520, 519, 515), (514, 516, 515, 513), (513, 515, 519, 517), (518, 520, 516, 514), (526, 522, 521, 525), (528, 526, 525, 527), (524, 528, 527, 523), (522, 524, 523, 521), (521, 523, 527, 525), (526, 528, 524, 522), (534, 530, 529, 533), (536, 534, 533, 535), (532, 536, 535, 531), (530, 532, 531, 529), (529, 531, 535, 533), (534, 536, 532, 530), (539, 543, 544, 540), (537, 539, 540, 538), (541, 537, 538, 542), (543, 541, 542, 544), (544, 542, 538, 540), (539, 537, 541, 543), (547, 551, 552, 548), (545, 547, 548, 546), (549, 545, 546, 550), (551, 549, 550, 552), (552, 550, 546, 548), (547, 545, 549, 551), (555, 559, 560, 556), (553, 555, 556, 554), (557, 553, 554, 558), (559, 557, 558, 560), (560, 558, 554, 556), (555, 553, 557, 559), (566, 562, 561, 565), (568, 566, 565, 567), (564, 568, 567, 563), (562, 564, 563, 561), (561, 563, 567, 565), (566, 568, 564, 562), (574, 570, 569, 573), (576, 574, 573, 575), (572, 576, 575, 571), (570, 572, 571, 569), (569, 571, 575, 573), (574, 576, 572, 570), (582, 578, 577, 581), (584, 582, 581, 583), (580, 584, 583, 579), (578, 580, 579, 577), (577, 579, 583, 581), (582, 584, 580, 578), (590, 586, 585, 589), (592, 590, 589, 591), (588, 592, 591, 587), (586, 588, 587, 585), (585, 587, 591, 589), (590, 592, 588, 586), (603, 607, 608, 604), (601, 603, 604, 602), (605, 601, 602, 606), (607, 605, 606, 608), (608, 606, 602, 604), (603, 601, 605, 607), (598, 594, 593, 597), (600, 598, 597, 599), (596, 600, 599, 595), (594, 596, 595, 593), (593, 595, 599, 597), (598, 600, 596, 594), (619, 623, 624, 620), (617, 619, 620, 618), (621, 617, 618, 622), (623, 621, 622, 624), (624, 622, 618, 620), (619, 617, 621, 623), (614, 610, 609, 613), (616, 614, 613, 615), (612, 616, 615, 611), (610, 612, 611, 609), (609, 611, 615, 613), (614, 616, 612, 610), (632, 630, 626, 628), (627, 631, 632, 628), (625, 627, 628, 626), (627, 625, 629, 631), (631, 629, 630, 632), (629, 625, 626, 630), (638, 634, 633, 637), (640, 638, 637, 639), (636, 640, 639, 635), (634, 636, 635, 633), (633, 635, 639, 637), (638, 640, 636, 634), (646, 642, 641, 645), (648, 646, 645, 647), (644, 648, 647, 643), (642, 644, 643, 641), (641, 643, 647, 645), (646, 648, 644, 642), (651, 655, 656, 652), (649, 651, 652, 650), (653, 649, 650, 654), (655, 653, 654, 656), (656, 654, 650, 652), (651, 649, 653, 655), (659, 663, 664, 660), (657, 659, 660, 658), (661, 657, 658, 662), (663, 661, 662, 664), (664, 662, 658, 660), (659, 657, 661, 663), (667, 671, 672, 668), (665, 667, 668, 666), (669, 665, 666, 670), (671, 669, 670, 672), (672, 670, 666, 668), (667, 665, 669, 671), (706, 679, 680, 705), (673, 675, 676, 674), (679, 677, 678, 680), (677, 708, 707, 678), (708, 706, 705, 707), (680, 678, 707, 705), (686, 682, 681, 685), (688, 686, 685, 687), (684, 688, 687, 683), (682, 684, 683, 681), (681, 683, 687, 685), (686, 688, 684, 682), (694, 690, 689, 693), (696, 694, 693, 695), (692, 696, 695, 691), (690, 692, 691, 689), (689, 691, 695, 693), (694, 696, 692, 690), (699, 703, 704, 700), (697, 699, 700, 698), (701, 697, 698, 702), (703, 701, 702, 704), (704, 702, 698, 700), (699, 697, 701, 703), (706, 708, 677, 679), (710, 712, 429, 431), (717, 719, 720, 718), (721, 717, 718, 722), (723, 721, 722, 724), (724, 722, 718, 720), (719, 717, 721, 723), (714, 427, 428, 713), (716, 714, 713, 715), (425, 716, 715, 426), (427, 425, 426, 428), (428, 426, 715, 713), (714, 716, 425, 427), (735, 739, 740, 736), (733, 735, 736, 734), (737, 733, 734, 738), (739, 737, 738, 740), (740, 738, 734, 736), (735, 733, 737, 739), (730, 726, 725, 729), (732, 730, 729, 731), (728, 732, 731, 727), (726, 728, 727, 725), (725, 727, 731, 729), (730, 732, 728, 726), (748, 746, 742, 744), (743, 747, 748, 744), (741, 743, 744, 742), (743, 741, 745, 747), (747, 745, 746, 748), (745, 741, 742, 746), (754, 750, 749, 753), (756, 754, 753, 755), (752, 756, 755, 751), (750, 752, 751, 749), (749, 751, 755, 753), (754, 756, 752, 750), (762, 758, 757, 761), (764, 762, 761, 763), (760, 764, 763, 759), (758, 760, 759, 757), (757, 759, 763, 761), (762, 764, 760, 758), (767, 771, 772, 768), (765, 767, 768, 766), (769, 765, 766, 770), (771, 769, 770, 772), (772, 770, 766, 768), (767, 765, 769, 771), (775, 779, 780, 776), (773, 775, 776, 774), (777, 773, 774, 778), (779, 777, 778, 780), (780, 778, 774, 776), (775, 773, 777, 779), (783, 787, 788, 784), (781, 783, 784, 782), (785, 781, 782, 786), (787, 785, 786, 788), (788, 786, 782, 784), (783, 781, 785, 787), (810, 791, 792, 809), (791, 789, 790, 792), (789, 812, 811, 790), (812, 810, 809, 811), (792, 790, 811, 809), (798, 794, 793, 797), (800, 798, 797, 799), (796, 800, 799, 795), (794, 796, 795, 793), (793, 795, 799, 797), (798, 800, 796, 794), (806, 802, 801, 805), (808, 806, 805, 807), (804, 808, 807, 803), (802, 804, 803, 801), (801, 803, 807, 805), (806, 808, 804, 802), (810, 812, 789, 791)])
me_cube_004.polygons.foreach_set('material_index', [4, 4, 4, 4, 4, 4, 4, 4, 4, 4, 4, 4, 4, 4, 4, 4, 4, 4, 4, 4, 4, 4, 4, 4, 4, 4, 4, 4, 4, 4, 4, 4, 4, 4, 4, 4, 4, 4, 4, 4, 4, 4, 4, 4, 4, 4, 4, 4, 4, 4, 4, 4, 4, 4, 4, 4, 4, 4, 4, 4, 4, 4, 4, 4, 4, 4, 4, 4, 4, 4, 4, 4, 4, 4, 4, 4, 4, 4, 4, 4, 4, 4, 4, 4, 4, 4, 4, 4, 4, 4, 4, 4, 4, 4, 4, 4, 4, 4, 4, 4, 4, 4, 4, 4, 4, 4, 4, 4, 4, 4, 4, 4, 4, 4, 4, 4, 4, 4, 4, 4, 4, 4, 4, 4, 4, 4, 4, 4, 4, 4, 4, 4, 4, 4, 4, 4, 4, 4, 4, 4, 4, 4, 4, 4, 4, 4, 4, 4, 4, 4, 4, 4, 4, 4, 4, 4, 4, 4, 4, 4, 4, 4, 4, 4, 4, 4, 4, 4, 4, 4, 4, 4, 4, 4, 4, 4, 4, 4, 4, 4, 4, 4, 4, 4, 4, 4, 4, 4, 4, 4, 4, 4, 4, 4, 4, 4, 4, 4, 4, 4, 4, 4, 4, 4, 4, 4, 4, 4, 4, 4, 4, 4, 4, 4, 4, 4, 4, 4, 4, 4, 4, 4, 4, 4, 4, 4, 4, 4, 4, 4, 4, 4, 4, 4, 4, 4, 4, 4, 4, 4, 4, 4, 4, 4, 4, 4, 4, 4, 4, 4, 4, 4, 4, 4, 4, 4, 4, 4, 4, 4, 4, 4, 4, 4, 4, 4, 4, 4, 4, 4, 4, 4, 4, 4, 4, 4, 4, 4, 4, 4, 4, 7, 0, 0, 0, 6, 6, 6, 6, 6, 6, 6, 6, 0, 0, 7, 0, 0, 0, 0, 0, 7, 0, 0, 0, 0, 0, 7, 0, 0, 0, 0, 0, 7, 0, 0, 0, 0, 0, 7, 0, 0, 0, 0, 0, 7, 0, 0, 0, 0, 0, 7, 0, 0, 0, 0, 0, 7, 0, 0, 0, 0, 0, 7, 0, 0, 0, 0, 0, 0, 0, 0, 0, 0, 7, 7, 0, 0, 0, 0, 0, 7, 7, 0, 0, 0, 0, 7, 0, 0, 0, 0, 0, 7, 0, 0, 0, 0, 0, 7, 0, 0, 0, 0, 0, 7, 0, 0, 0, 0, 0, 7, 0, 0, 0, 0, 0, 7, 0, 0, 0, 0, 0, 7, 0, 0, 0, 0, 0, 7, 0, 0, 0, 0, 0, 7, 0, 0, 0, 0, 0, 7, 0, 0, 0, 0, 0, 7, 0, 0, 0, 0, 0, 7, 0, 0, 0, 0, 0, 7, 0, 0, 0, 0, 0, 7, 0, 0, 0, 0, 0, 7, 0, 0, 0, 0, 0, 7, 0, 0, 0, 0, 0, 7, 0, 0, 0, 0, 0, 7, 0, 0, 0, 0, 0, 7, 0, 0, 0, 0, 0, 7, 0, 0, 0, 0, 0, 7, 0, 0, 0, 0, 0, 7, 0, 0, 0, 0, 0, 7, 0, 0, 0, 0, 0, 7, 0, 0, 0, 0, 0, 0, 7, 0, 0, 0, 0, 7, 0, 0, 0, 0, 0, 7, 0, 0, 0, 0, 0, 7, 0, 0, 0, 0, 0, 7, 0, 0, 0, 0, 0, 7, 0, 0, 0, 0, 0, 7, 0, 0, 0, 0, 0, 7, 0, 0, 0, 0, 0, 7, 0, 0, 0, 0, 0, 7, 0, 0, 0, 0, 0, 0, 0, 0, 0, 0, 0, 0, 7, 0, 0, 0, 0, 0, 7, 0, 0, 0, 0, 0, 7, 0, 0, 0, 0, 0, 0, 7, 0, 0, 0, 0, 7, 0, 0, 0, 0, 0, 7, 0, 0, 0, 0, 0, 7, 0, 0, 0, 0, 0, 7, 0, 0, 0, 0, 0, 7, 0, 0, 0, 0, 0, 7, 0, 0, 0, 0, 7, 0, 0, 0, 0, 0, 7, 0, 0, 0, 0, 0, 0])
me_cube_004.materials.append(mat_chaircolor1)
me_cube_004.materials.append(mat_chaircolor2)
me_cube_004.materials.append(mat_chaircolor3)
me_cube_004.materials.append(mat_chaircolor4)
me_cube_004.materials.append(mat_unknownbutimportant)
me_cube_004.materials.append(mat_material)
me_cube_004.materials.append(mat_roof)
me_cube_004.materials.append(mat_sides)
me_cube_004.materials.append(mat_floor)
me_cube_004.materials.append(mat_table1color)
me_cube_004.materials.append(None)
me_cube_004.materials.append(mat_pillow)
me_cube_004.materials.append(mat_unknownbutimp2)
me_cube_004.materials.append(mat_unknownimportant)
me_cube_004.materials.append(mat_sheet)
me_cube_004.materials.append(mat_longchaircolor1)
me_cube_004.materials.append(mat_longchaircolor2)
me_cube_004.use_remesh_preserve_volume = False
me_cube_004.use_remesh_preserve_attributes = False
me_cube_004.use_mirror_vertex_groups = False
me_cube_004.update()

# ---- objects
ob_cube_003 = bpy.data.objects.new('Cube.003', me_cube_004)

# ---- transforms, parenting, visibility, modifiers, constraints
ob_cube_003.location = (2.28, -0.9031, -0.8825)
ob_cube_003.rotation_euler = (1.571, 0.0, 0.0)
ob_cube_003.scale = (0.281, 0.2472, 0.02594)
ob_cube_003.lineart.crease_threshold = 0.0

# ---- collection membership
col_collection_1.objects.link(ob_cube_003)

# ---- scene / render settings (as saved in the file)
scene.frame_start = 1; scene.frame_end = 250; scene.frame_set(67)
scene.render.engine = 'CYCLES'
scene.render.resolution_percentage = 50
scene.render.dither_intensity = 0.0
scene.cycles.use_denoising = False
scene.cycles.samples = 128
scene.cycles.sampling_pattern = 'TABULATED_SOBOL'
scene.cycles.light_sampling_threshold = 0.0
scene.cycles.use_adaptive_sampling = False
scene.cycles.use_light_tree = False
scene.cycles.blur_glossy = 0.0
scene.cycles.sample_clamp_indirect = 0.0
scene.view_settings.view_transform = 'Standard'
bpy.context.view_layer.update()

# ---- added for rendering (the .blend has no active camera and no usable light): camera, sun
cam_auto = bpy.data.cameras.new('AutoCamera')
cam_auto.lens = 50.0
cam_auto.sensor_width = 36.0
cam_auto.clip_end = 1000.0
ob_auto_camera = bpy.data.objects.new('AutoCamera', cam_auto)
scene.collection.objects.link(ob_auto_camera)
ob_auto_camera.location = (14.9514, -17.3098, 13.443)
ob_auto_camera.rotation_euler = (1.09748, -7.21219e-08, 0.694738)
scene.camera = ob_auto_camera
light_auto_sun = bpy.data.lights.new('AutoSun', 'SUN')
light_auto_sun.energy = 3.0
light_auto_sun.angle = 0.0523599
ob_auto_sun = bpy.data.objects.new('AutoSun', light_auto_sun)
scene.collection.objects.link(ob_auto_sun)
ob_auto_sun.rotation_euler = (0.872665, 0.174533, 0.523599)
bpy.context.view_layer.update()
